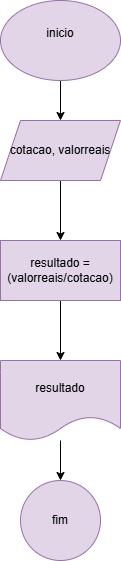

The diagram above was exported from draw.io. Its source (the exported page's mxGraphModel, read from the mxfile embedded in the PNG):
<mxGraphModel dx="1050" dy="565" grid="1" gridSize="10" guides="1" tooltips="1" connect="1" arrows="1" fold="1" page="1" pageScale="1" pageWidth="827" pageHeight="1169" math="0" shadow="0">
  <root>
    <mxCell id="0" />
    <mxCell id="1" parent="0" />
    <mxCell id="WyAV6O7GQ3stJgmMq0lJ-5" style="edgeStyle=orthogonalEdgeStyle;rounded=0;orthogonalLoop=1;jettySize=auto;html=1;entryX=0.5;entryY=0;entryDx=0;entryDy=0;" edge="1" parent="1" source="WyAV6O7GQ3stJgmMq0lJ-1" target="WyAV6O7GQ3stJgmMq0lJ-4">
      <mxGeometry relative="1" as="geometry" />
    </mxCell>
    <mxCell id="WyAV6O7GQ3stJgmMq0lJ-1" value="inicio&lt;div&gt;&lt;br&gt;&lt;/div&gt;" style="ellipse;whiteSpace=wrap;html=1;fillColor=#e1d5e7;strokeColor=#9673a6;" vertex="1" parent="1">
      <mxGeometry x="354" y="40" width="120" height="80" as="geometry" />
    </mxCell>
    <mxCell id="WyAV6O7GQ3stJgmMq0lJ-7" value="" style="edgeStyle=orthogonalEdgeStyle;rounded=0;orthogonalLoop=1;jettySize=auto;html=1;" edge="1" parent="1" source="WyAV6O7GQ3stJgmMq0lJ-4" target="WyAV6O7GQ3stJgmMq0lJ-6">
      <mxGeometry relative="1" as="geometry" />
    </mxCell>
    <mxCell id="WyAV6O7GQ3stJgmMq0lJ-4" value="cotacao, valorreais" style="shape=parallelogram;perimeter=parallelogramPerimeter;whiteSpace=wrap;html=1;fixedSize=1;fillColor=#e1d5e7;strokeColor=#9673a6;" vertex="1" parent="1">
      <mxGeometry x="354" y="160" width="120" height="60" as="geometry" />
    </mxCell>
    <mxCell id="WyAV6O7GQ3stJgmMq0lJ-11" value="" style="edgeStyle=orthogonalEdgeStyle;rounded=0;orthogonalLoop=1;jettySize=auto;html=1;" edge="1" parent="1" source="WyAV6O7GQ3stJgmMq0lJ-6" target="WyAV6O7GQ3stJgmMq0lJ-10">
      <mxGeometry relative="1" as="geometry" />
    </mxCell>
    <mxCell id="WyAV6O7GQ3stJgmMq0lJ-6" value="resultado = (valorreais/cotacao)" style="whiteSpace=wrap;html=1;fillColor=#e1d5e7;strokeColor=#9673a6;" vertex="1" parent="1">
      <mxGeometry x="354" y="280" width="120" height="60" as="geometry" />
    </mxCell>
    <mxCell id="WyAV6O7GQ3stJgmMq0lJ-13" value="" style="edgeStyle=orthogonalEdgeStyle;rounded=0;orthogonalLoop=1;jettySize=auto;html=1;" edge="1" parent="1" source="WyAV6O7GQ3stJgmMq0lJ-10" target="WyAV6O7GQ3stJgmMq0lJ-12">
      <mxGeometry relative="1" as="geometry" />
    </mxCell>
    <mxCell id="WyAV6O7GQ3stJgmMq0lJ-10" value="resultado" style="shape=document;whiteSpace=wrap;html=1;boundedLbl=1;fillColor=#e1d5e7;strokeColor=#9673a6;" vertex="1" parent="1">
      <mxGeometry x="354" y="400" width="120" height="80" as="geometry" />
    </mxCell>
    <mxCell id="WyAV6O7GQ3stJgmMq0lJ-12" value="fim" style="ellipse;whiteSpace=wrap;html=1;fillColor=#e1d5e7;strokeColor=#9673a6;" vertex="1" parent="1">
      <mxGeometry x="374" y="520" width="80" height="80" as="geometry" />
    </mxCell>
  </root>
</mxGraphModel>